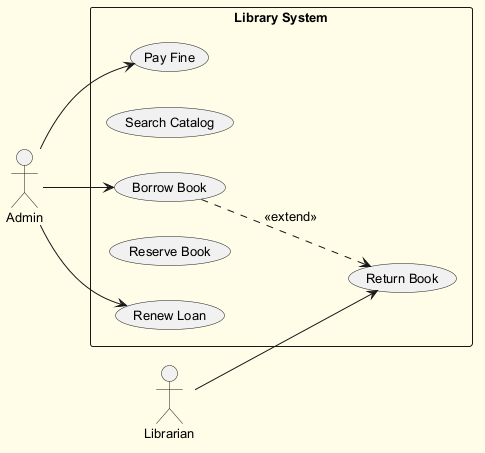

The diagram above was rendered by PlantUML. Its source (embedded in the PNG):
@startuml
skinparam backgroundColor #FFFDE7
skinparam classBackgroundColor #FFF9C4
skinparam classBorderColor #F57F17
skinparam defaultFontSize 13
left to right direction
actor "Admin" as Admin
actor "Librarian" as Librarian
rectangle "Library System" {
  usecase "Return Book" as UC_ReturnBook
  usecase "Pay Fine" as UC_PayFine
  usecase "Search Catalog" as UC_SearchCatalog
  usecase "Borrow Book" as UC_BorrowBook
  usecase "Reserve Book" as UC_ReserveBook
  usecase "Renew Loan" as UC_RenewLoan
}
Admin --> UC_PayFine
Admin --> UC_BorrowBook
Admin --> UC_RenewLoan
Librarian --> UC_ReturnBook
UC_BorrowBook ..> UC_ReturnBook : <<extend>>
@enduml